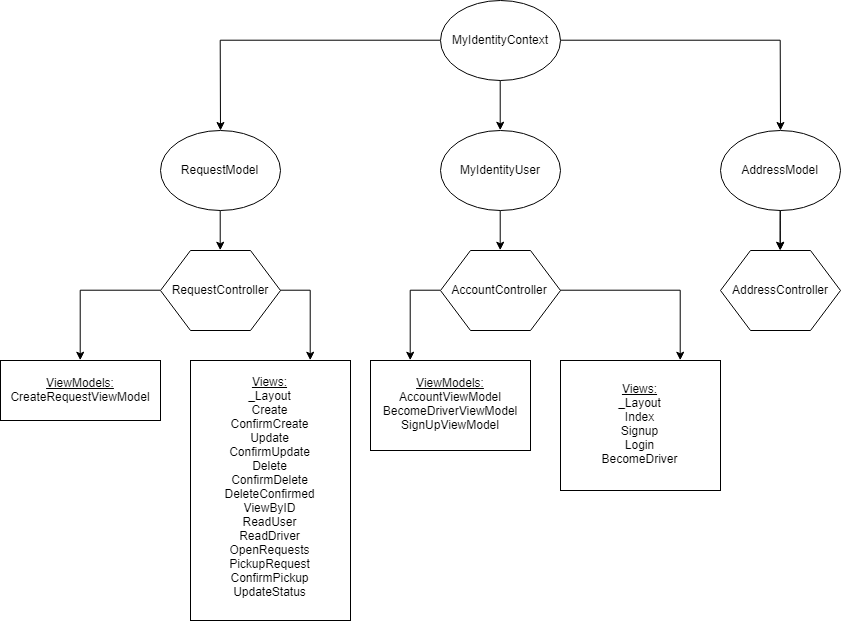

The diagram above was exported from draw.io. Its source (the exported page's mxGraphModel, read from the mxfile embedded in the PNG):
<mxGraphModel dx="1786" dy="716" grid="1" gridSize="10" guides="1" tooltips="1" connect="1" arrows="1" fold="1" page="1" pageScale="1" pageWidth="1654" pageHeight="2336" math="0" shadow="0">
  <root>
    <mxCell id="0" />
    <mxCell id="1" parent="0" />
    <mxCell id="2" style="edgeStyle=orthogonalEdgeStyle;rounded=0;orthogonalLoop=1;jettySize=auto;html=1;exitX=0.5;exitY=1;exitDx=0;exitDy=0;entryX=0.5;entryY=0;entryDx=0;entryDy=0;" edge="1" source="19" target="10" parent="1">
      <mxGeometry relative="1" as="geometry">
        <mxPoint x="580" y="220" as="sourcePoint" />
      </mxGeometry>
    </mxCell>
    <mxCell id="3" style="edgeStyle=orthogonalEdgeStyle;rounded=0;orthogonalLoop=1;jettySize=auto;html=1;exitX=0.5;exitY=1;exitDx=0;exitDy=0;entryX=0.5;entryY=0;entryDx=0;entryDy=0;" edge="1" target="11" parent="1">
      <mxGeometry relative="1" as="geometry">
        <mxPoint x="860" y="220" as="sourcePoint" />
      </mxGeometry>
    </mxCell>
    <mxCell id="4" style="edgeStyle=orthogonalEdgeStyle;rounded=0;orthogonalLoop=1;jettySize=auto;html=1;exitX=0.5;exitY=1;exitDx=0;exitDy=0;entryX=0.5;entryY=0;entryDx=0;entryDy=0;" edge="1" source="16" target="7" parent="1">
      <mxGeometry relative="1" as="geometry">
        <mxPoint x="300" y="220" as="sourcePoint" />
      </mxGeometry>
    </mxCell>
    <mxCell id="5" style="edgeStyle=orthogonalEdgeStyle;rounded=0;orthogonalLoop=1;jettySize=auto;html=1;exitX=1;exitY=0.5;exitDx=0;exitDy=0;entryX=0.75;entryY=0;entryDx=0;entryDy=0;" edge="1" source="7" target="20" parent="1">
      <mxGeometry relative="1" as="geometry" />
    </mxCell>
    <mxCell id="6" style="edgeStyle=orthogonalEdgeStyle;rounded=0;orthogonalLoop=1;jettySize=auto;html=1;exitX=0;exitY=0.5;exitDx=0;exitDy=0;entryX=0.5;entryY=0;entryDx=0;entryDy=0;" edge="1" source="7" target="21" parent="1">
      <mxGeometry relative="1" as="geometry" />
    </mxCell>
    <mxCell id="7" value="RequestController" style="shape=hexagon;perimeter=hexagonPerimeter2;whiteSpace=wrap;html=1;" vertex="1" parent="1">
      <mxGeometry x="240" y="280" width="120" height="80" as="geometry" />
    </mxCell>
    <mxCell id="8" style="edgeStyle=orthogonalEdgeStyle;rounded=0;orthogonalLoop=1;jettySize=auto;html=1;exitX=0;exitY=0.5;exitDx=0;exitDy=0;entryX=0.25;entryY=0;entryDx=0;entryDy=0;" edge="1" source="10" target="22" parent="1">
      <mxGeometry relative="1" as="geometry" />
    </mxCell>
    <mxCell id="9" style="edgeStyle=orthogonalEdgeStyle;rounded=0;orthogonalLoop=1;jettySize=auto;html=1;exitX=1;exitY=0.5;exitDx=0;exitDy=0;entryX=0.75;entryY=0;entryDx=0;entryDy=0;" edge="1" source="10" target="23" parent="1">
      <mxGeometry relative="1" as="geometry" />
    </mxCell>
    <mxCell id="10" value="AccountController" style="shape=hexagon;perimeter=hexagonPerimeter2;whiteSpace=wrap;html=1;" vertex="1" parent="1">
      <mxGeometry x="520" y="280" width="120" height="80" as="geometry" />
    </mxCell>
    <mxCell id="11" value="AddressController" style="shape=hexagon;perimeter=hexagonPerimeter2;whiteSpace=wrap;html=1;" vertex="1" parent="1">
      <mxGeometry x="800" y="280" width="120" height="80" as="geometry" />
    </mxCell>
    <mxCell id="12" style="edgeStyle=orthogonalEdgeStyle;rounded=0;orthogonalLoop=1;jettySize=auto;html=1;exitX=0.5;exitY=1;exitDx=0;exitDy=0;entryX=0.5;entryY=0;entryDx=0;entryDy=0;" edge="1" source="15" target="19" parent="1">
      <mxGeometry relative="1" as="geometry" />
    </mxCell>
    <mxCell id="13" value="" style="edgeStyle=orthogonalEdgeStyle;rounded=0;orthogonalLoop=1;jettySize=auto;html=1;" edge="1" source="15" target="18" parent="1">
      <mxGeometry relative="1" as="geometry" />
    </mxCell>
    <mxCell id="14" value="" style="edgeStyle=orthogonalEdgeStyle;rounded=0;orthogonalLoop=1;jettySize=auto;html=1;" edge="1" source="15" target="16" parent="1">
      <mxGeometry relative="1" as="geometry" />
    </mxCell>
    <mxCell id="15" value="MyIdentityContext" style="ellipse;whiteSpace=wrap;html=1;" vertex="1" parent="1">
      <mxGeometry x="520" y="30" width="120" height="80" as="geometry" />
    </mxCell>
    <mxCell id="16" value="RequestModel" style="ellipse;whiteSpace=wrap;html=1;" vertex="1" parent="1">
      <mxGeometry x="240" y="160" width="120" height="80" as="geometry" />
    </mxCell>
    <mxCell id="17" value="" style="edgeStyle=orthogonalEdgeStyle;rounded=0;orthogonalLoop=1;jettySize=auto;html=1;exitX=0.5;exitY=1;exitDx=0;exitDy=0;" edge="1" source="18" target="11" parent="1">
      <mxGeometry relative="1" as="geometry" />
    </mxCell>
    <mxCell id="18" value="AddressModel" style="ellipse;whiteSpace=wrap;html=1;" vertex="1" parent="1">
      <mxGeometry x="800" y="160" width="120" height="80" as="geometry" />
    </mxCell>
    <mxCell id="19" value="MyIdentityUser" style="ellipse;whiteSpace=wrap;html=1;" vertex="1" parent="1">
      <mxGeometry x="520" y="160" width="120" height="80" as="geometry" />
    </mxCell>
    <mxCell id="20" value="&lt;u&gt;Views:&lt;/u&gt;&lt;br&gt;_Layout&lt;br&gt;Create&lt;br&gt;ConfirmCreate&lt;br&gt;Update&lt;br&gt;ConfirmUpdate&lt;br&gt;Delete&lt;br&gt;ConfirmDelete&lt;br&gt;DeleteConfirmed&lt;br&gt;ViewByID&lt;br&gt;ReadUser&lt;br&gt;ReadDriver&lt;br&gt;OpenRequests&lt;br&gt;PickupRequest&lt;br&gt;ConfirmPickup&lt;br&gt;UpdateStatus&lt;br&gt;" style="rounded=0;whiteSpace=wrap;html=1;" vertex="1" parent="1">
      <mxGeometry x="270" y="390" width="160" height="260" as="geometry" />
    </mxCell>
    <mxCell id="21" value="&lt;u&gt;ViewModels:&lt;/u&gt;&lt;br&gt;CreateRequestViewModel&lt;br&gt;" style="rounded=0;whiteSpace=wrap;html=1;" vertex="1" parent="1">
      <mxGeometry x="80" y="390" width="160" height="60" as="geometry" />
    </mxCell>
    <mxCell id="22" value="&lt;u&gt;ViewModels:&lt;/u&gt;&lt;br&gt;AccountViewModel&lt;br&gt;BecomeDriverViewModel&lt;br&gt;SignUpViewModel&lt;br&gt;" style="rounded=0;whiteSpace=wrap;html=1;" vertex="1" parent="1">
      <mxGeometry x="450" y="390" width="160" height="90" as="geometry" />
    </mxCell>
    <mxCell id="23" value="&lt;u&gt;Views:&lt;/u&gt;&lt;br&gt;_Layout&lt;br&gt;Index&lt;br&gt;Signup&lt;br&gt;Login&lt;br&gt;BecomeDriver&lt;br&gt;" style="rounded=0;whiteSpace=wrap;html=1;" vertex="1" parent="1">
      <mxGeometry x="640" y="390" width="160" height="130" as="geometry" />
    </mxCell>
  </root>
</mxGraphModel>